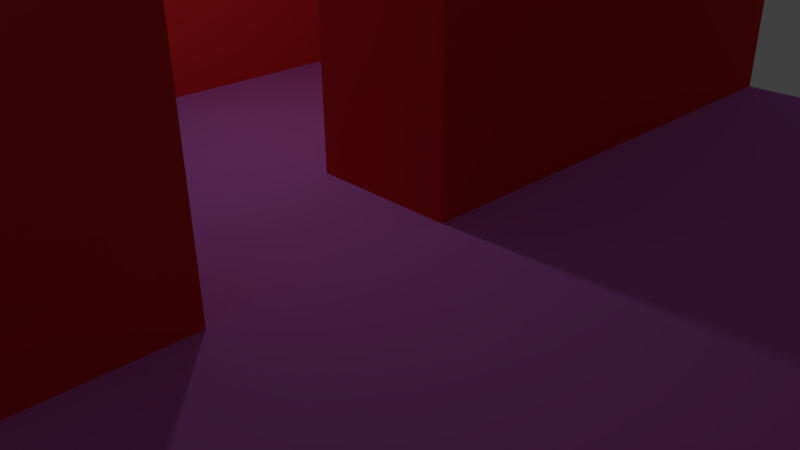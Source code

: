 # Source: wallTile11.blend  (saved by Blender 2.77.0; exported with 4.5.12 LTS)
import bpy
from mathutils import Matrix  # noqa: F401  (used for matrix-valued properties, if any)

bpy.ops.wm.read_factory_settings(use_empty=True)
scene = bpy.context.scene
scene.name = 'Scene'

# ---- collections
col_collection_1 = bpy.data.collections.new('Collection 1'); scene.collection.children.link(col_collection_1)

# ---- materials (node trees are filled in below, after node groups)
mat_floor = bpy.data.materials.new('Floor')
mat_floor.alpha_threshold = 0.0
mat_floor.use_transparent_shadow = False
mat_floor.diffuse_color = (0.6553, 0.1878, 0.8, 1.0)
mat_floor.roughness = 0.5
mat_door = bpy.data.materials.new('Door')
mat_door.alpha_threshold = 0.0
mat_door.use_transparent_shadow = False
mat_door.diffuse_color = (0.01773, 0.02193, 0.8, 1.0)
mat_door.roughness = 0.5
mat_wall = bpy.data.materials.new('Wall')
mat_wall.alpha_threshold = 0.0
mat_wall.use_transparent_shadow = False
mat_wall.diffuse_color = (0.8, 0.04309, 0.04309, 1.0)
mat_wall.roughness = 0.5

# ---- material node trees

# ---- world
world_world = bpy.data.worlds.new('World'); scene.world = world_world
world_world.color = (0.05088, 0.05088, 0.05088)
world_world.use_sun_shadow = False
world_world.sun_shadow_jitter_overblur = 0.0
world_world.cycles.sampling_method = 'MANUAL'

# ---- cameras
cam_camera = bpy.data.cameras.new('Camera')
cam_camera.clip_end = 100.0
cam_camera.lens = 35.0
cam_camera.sensor_width = 32.0
cam_camera.sensor_height = 18.0
cam_camera.ortho_scale = 7.314
cam_camera.dof.focus_distance = 0.0
cam_camera.dof.aperture_fstop = 128.0

# ---- lights
light_lamp = bpy.data.lights.new('Lamp', 'POINT')
light_lamp.transmission_factor = 0.0
light_lamp.cutoff_distance = 30.0
light_lamp.energy = 100.0
light_lamp.shadow_buffer_clip_start = 1.001
light_lamp.shadow_soft_size = 0.1
light_lamp.shadow_maximum_resolution = 0.006
light_lamp.use_absolute_resolution = True

# ---- meshes
me_plane = bpy.data.meshes.new('Plane')
me_plane.from_pydata([(-1.0, -1.0, 0.0), (1.0, -1.0, 0.0), (-1.0, 1.0, 0.0), (1.0, 1.0, 0.0), (-1.0, 0.75, 0.0), (-1.0, 0.5, 0.0), (-1.0, 0.25, 0.0), (-1.0, 0.0, 0.0), (-1.0, -0.25, 0.0), (-1.0, -0.5, 0.0), (-1.0, -0.75, 0.0), (-0.75, -1.0, 0.0), (-0.5, -1.0, 0.0), (-0.25, -1.0, 0.0), (0.0, -1.0, 0.0), (0.25, -1.0, 0.0), (0.5, -1.0, 0.0), (0.75, -1.0, 0.0), (1.0, -0.75, 0.0), (1.0, -0.5, 0.0), (1.0, -0.25, 0.0), (1.0, 0.0, 0.0), (1.0, 0.25, 0.0), (1.0, 0.5, 0.0), (1.0, 0.75, 0.0), (0.75, 1.0, 0.0), (0.5, 1.0, 0.0), (0.25, 1.0, 0.0), (0.0, 1.0, 0.0), (-0.25, 1.0, 0.0), (-0.5, 1.0, 0.0), (-0.75, 1.0, 0.0), (-0.75, -0.75, 0.0), (-0.75, -0.5, 0.0), (-0.75, -0.25, 0.0), (-0.75, 0.0, 0.0), (-0.75, 0.25, 0.0), (-0.75, 0.5, 0.0), (-0.75, 0.75, 0.0), (-0.5, -0.75, 0.0), (-0.5, -0.5, 0.0), (-0.5, -0.25, 0.0), (-0.5, 0.0, 0.0), (-0.5, 0.25, 0.0), (-0.5, 0.5, 0.0), (-0.5, 0.75, 0.0), (-0.25, -0.75, 0.0), (-0.25, -0.5, 0.0), (-0.25, -0.25, 0.0), (-0.25, 0.0, 0.0), (-0.25, 0.25, 0.0), (-0.25, 0.5, 0.0), (-0.25, 0.75, 0.0), (0.0, -0.75, 0.0), (0.0, -0.5, 0.0), (0.0, -0.25, 0.0), (0.0, 0.0, 0.0), (0.0, 0.25, 0.0), (0.0, 0.5, 0.0), (0.0, 0.75, 0.0), (0.25, -0.75, 0.0), (0.25, -0.5, 0.0), (0.25, -0.25, 0.0), (0.25, 0.0, 0.0), (0.25, 0.25, 0.0), (0.25, 0.5, 0.0), (0.25, 0.75, 0.0), (0.5, -0.75, 0.0), (0.5, -0.5, 0.0), (0.5, -0.25, 0.0), (0.5, 0.0, 0.0), (0.5, 0.25, 0.0), (0.5, 0.5, 0.0), (0.5, 0.75, 0.0), (0.75, -0.75, 0.0), (0.75, -0.5, 0.0), (0.75, -0.25, 0.0), (0.75, 0.0, 0.0), (0.75, 0.25, 0.0), (0.75, 0.5, 0.0), (0.75, 0.75, 0.0), (-0.75, 1.0, 0.6), (-1.0, 1.0, 0.6), (-1.0, 0.75, 0.6), (-1.0, 0.5, 0.6), (-1.0, 0.25, 0.6), (-1.0, 0.0, 0.6), (-1.0, -0.25, 0.6), (-1.0, -0.5, 0.6), (-0.25, -1.0, 0.6), (0.0, -1.0, 0.6), (0.0, 1.0, 0.6), (-0.25, 1.0, 0.6), (-0.5, 1.0, 0.6), (-0.75, 0.75, 0.6), (-0.75, -0.5, 0.6), (-0.75, -0.25, 0.6), (-0.75, 0.0, 0.6), (-0.75, 0.25, 0.6), (-0.75, 0.5, 0.6), (-0.5, 0.75, 0.6), (-0.25, 0.75, 0.6), (-0.25, -0.75, 0.6), (-0.25, -0.5, 0.6), (-0.25, -0.25, 0.6), (-0.25, 0.0, 0.6), (-0.25, 0.25, 0.6), (-0.25, 0.5, 0.6), (0.0, 0.75, 0.6), (0.0, -0.75, 0.6), (0.0, -0.5, 0.6), (0.0, -0.25, 0.6), (0.0, 0.0, 0.6), (0.0, 0.25, 0.6), (0.0, 0.5, 0.6), (-0.05, -0.25, 0.0), (-0.05, 0.0, 0.0), (-0.05, -0.25, 0.6), (-0.05, 0.0, 0.6), (-0.8, -0.25, 0.0), (-0.8, 0.0, 0.0), (-0.8, 0.0, 0.6), (-0.8, -0.25, 0.6), (-0.2, -0.25, 0.0), (-0.2, 0.0, 0.0), (-0.2, 0.0, 0.6), (-0.2, -0.25, 0.6), (-0.95, 0.0, 0.0), (-0.95, -0.25, 0.0), (-0.95, 0.0, 0.6), (-0.95, -0.25, 0.6), (0.75, -1.0, 0.6), (1.0, -1.0, 0.6), (1.0, 0.75, 0.6), (1.0, 1.0, 0.6), (1.0, -0.75, 0.6), (1.0, -0.5, 0.6), (1.0, -0.25, 0.6), (1.0, 0.0, 0.6), (1.0, 0.25, 0.6), (1.0, 0.5, 0.6), (0.75, 1.0, 0.6), (0.75, 0.75, 0.6), (0.75, -0.75, 0.6), (0.75, -0.5, 0.6), (0.75, -0.25, 0.6), (0.75, 0.0, 0.6), (0.75, 0.25, 0.6), (0.75, 0.5, 0.6), (-1.0, 0.125, 0.0), (1.0, 0.125, 0.0), (-0.75, 0.125, 0.0), (-0.5, 0.125, 0.0), (-0.25, 0.125, 0.0), (0.0, 0.125, 0.0), (0.25, 0.125, 0.0), (0.5, 0.125, 0.0), (0.75, 0.125, 0.0), (-1.0, 0.125, 0.6), (-0.75, 0.125, 0.6), (-0.25, 0.125, 0.6), (0.0, 0.125, 0.6), (1.0, 0.125, 0.6), (0.75, 0.125, 0.6)], [], [(74, 17, 131, 143), (14, 53, 109, 90), (29, 30, 93, 92), (31, 2, 82, 81), (59, 28, 91, 108), (59, 66, 27, 28), (66, 73, 26, 27), (73, 80, 25, 26), (0, 11, 32, 10), (10, 32, 33, 9), (28, 29, 92, 91), (52, 51, 107, 101), (45, 52, 101, 100), (13, 14, 90, 89), (51, 50, 106, 107), (11, 12, 39, 32), (32, 39, 40, 33), (33, 40, 41, 34), (34, 41, 42, 35), (151, 152, 43, 36), (36, 43, 44, 37), (37, 44, 45, 38), (12, 13, 46, 39), (39, 46, 47, 40), (40, 47, 48, 41), (41, 48, 49, 42), (152, 153, 50, 43), (43, 50, 51, 44), (44, 51, 52, 45), (56, 154, 153, 49), (37, 38, 94, 99), (48, 104, 126, 123), (36, 37, 99, 98), (48, 47, 103, 104), (151, 36, 98, 159), (47, 46, 102, 103), (14, 15, 60, 53), (53, 60, 61, 54), (54, 61, 62, 55), (55, 62, 63, 56), (154, 155, 64, 57), (57, 64, 65, 58), (58, 65, 66, 59), (15, 16, 67, 60), (60, 67, 68, 61), (61, 68, 69, 62), (62, 69, 70, 63), (155, 156, 71, 64), (64, 71, 72, 65), (65, 72, 73, 66), (16, 17, 74, 67), (67, 74, 75, 68), (68, 75, 76, 69), (69, 76, 77, 70), (156, 157, 78, 71), (71, 78, 79, 72), (72, 79, 80, 73), (20, 21, 138, 137), (25, 80, 142, 141), (80, 79, 148, 142), (19, 20, 137, 136), (79, 78, 147, 148), (18, 19, 136, 135), (157, 77, 146, 163), (83, 94, 81, 82), (94, 100, 93, 81), (100, 101, 92, 93), (101, 108, 91, 92), (88, 95, 96, 87), (87, 96, 97, 86), (158, 159, 98, 85), (85, 98, 99, 84), (84, 99, 94, 83), (89, 90, 109, 102), (102, 109, 110, 103), (103, 110, 111, 104), (104, 111, 112, 105), (160, 161, 113, 106), (106, 113, 114, 107), (107, 114, 108, 101), (2, 4, 83, 82), (30, 31, 81, 93), (53, 54, 110, 109), (4, 5, 84, 83), (54, 55, 111, 110), (5, 6, 85, 84), (112, 111, 117, 118), (149, 151, 159, 158), (38, 45, 100, 94), (154, 57, 113, 161), (8, 87, 130, 128), (33, 34, 96, 95), (57, 58, 114, 113), (9, 33, 95, 88), (46, 13, 89, 102), (8, 9, 88, 87), (34, 35, 120, 119), (58, 59, 108, 114), (55, 56, 116, 115), (111, 55, 115, 117), (119, 120, 127, 128), (97, 96, 122, 121), (96, 34, 119, 122), (104, 105, 125, 126), (35, 151, 149, 7), (49, 48, 123, 124), (7, 8, 128, 127), (87, 86, 129, 130), (122, 119, 128, 130), (122, 130, 129, 121), (118, 117, 126, 125), (115, 123, 126, 117), (116, 124, 123, 115), (142, 133, 134, 141), (131, 132, 135, 143), (143, 135, 136, 144), (144, 136, 137, 145), (145, 137, 138, 146), (163, 162, 139, 147), (147, 139, 140, 148), (148, 140, 133, 142), (150, 22, 139, 162), (75, 74, 143, 144), (22, 23, 140, 139), (17, 1, 132, 131), (76, 75, 144, 145), (23, 24, 133, 140), (24, 3, 134, 133), (77, 76, 145, 146), (3, 25, 141, 134), (1, 18, 135, 132), (21, 150, 162, 138), (146, 138, 162, 163), (6, 149, 158, 85), (105, 112, 161, 160), (86, 97, 159, 158), (78, 157, 163, 147), (70, 77, 157, 156), (63, 70, 156, 155), (56, 63, 155, 154), (153, 154, 161, 160), (50, 153, 160, 106), (42, 49, 153, 152), (35, 42, 152, 151)])
me_plane.polygons.foreach_set('material_index', [2, 2, 2, 2, 2, 0, 0, 0, 0, 0, 2, 2, 2, 2, 2, 0, 0, 0, 0, 0, 0, 0, 0, 0, 0, 0, 0, 0, 0, 0, 2, 2, 2, 2, 2, 2, 0, 0, 0, 0, 0, 0, 0, 0, 0, 0, 0, 0, 0, 0, 0, 0, 0, 0, 0, 0, 0, 2, 2, 2, 2, 2, 2, 2, 0, 0, 0, 0, 0, 0, 0, 0, 0, 0, 0, 0, 0, 0, 0, 0, 2, 2, 2, 2, 2, 2, 0, 2, 2, 2, 2, 2, 2, 2, 2, 2, 0, 2, 0, 2, 0, 0, 2, 0, 0, 0, 0, 0, 2, 0, 0, 2, 0, 0, 0, 0, 0, 0, 0, 0, 0, 2, 2, 2, 2, 2, 2, 2, 2, 2, 2, 2, 0, 2, 0, 0, 2, 0, 0, 0, 2, 2, 0, 0])
_uv = me_plane.uv_layers.new(name='UVMap')
_uv.uv.foreach_set('vector', [0.75, 0.075, 0.825, 0.075, 0.825, 0.975, 0.75, 0.975, 0.825, 0.075, 0.75, 0.075, 0.75, 0.975, 0.825, 0.975, 0.6, 0.075, 0.675, 0.075, 0.675, 0.975, 0.6, 0.975, 0.75, 0.075, 0.825, 0.075, 0.825, 0.975, 0.75, 0.975, 0.3, 0.075, 0.225, 0.075, 0.225, 0.975, 0.3, 0.975, 0.5, 3.5, 1.5, 3.5, 1.5, 4.5, 0.5, 4.5, 1.5, 3.5, 2.5, 3.5, 2.5, 4.5, 1.5, 4.5, 2.5, 3.5, 3.5, 3.5, 3.5, 4.5, 2.5, 4.5, -3.5, -3.5, -2.5, -3.5, -2.5, -2.5, -3.5, -2.5, -3.5, -2.5, -2.5, -2.5, -2.5, -1.5, -3.5, -1.5, 0.525, 0.075, 0.6, 0.075, 0.6, 0.975, 0.525, 0.975, 0.3, 0.075, 0.375, 0.075, 0.375, 0.975, 0.3, 0.975, 0.675, 0.075, 0.6, 0.075, 0.6, 0.975, 0.675, 0.975, 0.6, 0.075, 0.525, 0.075, 0.525, 0.975, 0.6, 0.975, 0.375, 0.075, 0.45, 0.075, 0.45, 0.975, 0.375, 0.975, -2.5, -3.5, -1.5, -3.5, -1.5, -2.5, -2.5, -2.5, -2.5, -2.5, -1.5, -2.5, -1.5, -1.5, -2.5, -1.5, -2.5, -1.5, -1.5, -1.5, -1.5, -0.5, -2.5, -0.5, -2.5, -0.5, -1.5, -0.5, -1.5, 0.5, -2.5, 0.5, -2.5, 1.0, -1.5, 1.0, -1.5, 1.5, -2.5, 1.5, -2.5, 1.5, -1.5, 1.5, -1.5, 2.5, -2.5, 2.5, -2.5, 2.5, -1.5, 2.5, -1.5, 3.5, -2.5, 3.5, -1.5, -3.5, -0.5, -3.5, -0.5, -2.5, -1.5, -2.5, -1.5, -2.5, -0.5, -2.5, -0.5, -1.5, -1.5, -1.5, -1.5, -1.5, -0.5, -1.5, -0.5, -0.5, -1.5, -0.5, -1.5, -0.5, -0.5, -0.5, -0.5, 0.5, -1.5, 0.5, -1.5, 1.0, -0.5, 1.0, -0.5, 1.5, -1.5, 1.5, -1.5, 1.5, -0.5, 1.5, -0.5, 2.5, -1.5, 2.5, -1.5, 2.5, -0.5, 2.5, -0.5, 3.5, -1.5, 3.5, 0.5, 0.5, 0.5, 1.0, -0.5, 1.0, -0.5, 0.5, 0.375, 0.075, 0.3, 0.075, 0.3, 0.975, 0.375, 0.975, 0.6, 0.075, 0.6, 0.975, 0.585, 0.975, 0.585, 0.075, 0.45, 0.075, 0.375, 0.075, 0.375, 0.975, 0.45, 0.975, 0.6, 0.075, 0.675, 0.075, 0.675, 0.975, 0.6, 0.975, 0.4875, 0.075, 0.45, 0.075, 0.45, 0.975, 0.4875, 0.975, 0.675, 0.075, 0.75, 0.075, 0.75, 0.975, 0.675, 0.975, 0.5, -3.5, 1.5, -3.5, 1.5, -2.5, 0.5, -2.5, 0.5, -2.5, 1.5, -2.5, 1.5, -1.5, 0.5, -1.5, 0.5, -1.5, 1.5, -1.5, 1.5, -0.5, 0.5, -0.5, 0.5, -0.5, 1.5, -0.5, 1.5, 0.5, 0.5, 0.5, 0.5, 1.0, 1.5, 1.0, 1.5, 1.5, 0.5, 1.5, 0.5, 1.5, 1.5, 1.5, 1.5, 2.5, 0.5, 2.5, 0.5, 2.5, 1.5, 2.5, 1.5, 3.5, 0.5, 3.5, 1.5, -3.5, 2.5, -3.5, 2.5, -2.5, 1.5, -2.5, 1.5, -2.5, 2.5, -2.5, 2.5, -1.5, 1.5, -1.5, 1.5, -1.5, 2.5, -1.5, 2.5, -0.5, 1.5, -0.5, 1.5, -0.5, 2.5, -0.5, 2.5, 0.5, 1.5, 0.5, 1.5, 1.0, 2.5, 1.0, 2.5, 1.5, 1.5, 1.5, 1.5, 1.5, 2.5, 1.5, 2.5, 2.5, 1.5, 2.5, 1.5, 2.5, 2.5, 2.5, 2.5, 3.5, 1.5, 3.5, 2.5, -3.5, 3.5, -3.5, 3.5, -2.5, 2.5, -2.5, 2.5, -2.5, 3.5, -2.5, 3.5, -1.5, 2.5, -1.5, 2.5, -1.5, 3.5, -1.5, 3.5, -0.5, 2.5, -0.5, 2.5, -0.5, 3.5, -0.5, 3.5, 0.5, 2.5, 0.5, 2.5, 1.0, 3.5, 1.0, 3.5, 1.5, 2.5, 1.5, 2.5, 1.5, 3.5, 1.5, 3.5, 2.5, 2.5, 2.5, 2.5, 2.5, 3.5, 2.5, 3.5, 3.5, 2.5, 3.5, 0.6, 0.075, 0.525, 0.075, 0.525, 0.975, 0.6, 0.975, 0.825, 0.075, 0.9, 0.075, 0.9, 0.975, 0.825, 0.975, 0.3, 0.075, 0.375, 0.075, 0.375, 0.975, 0.3, 0.975, 0.675, 0.075, 0.6, 0.075, 0.6, 0.975, 0.675, 0.975, 0.375, 0.075, 0.45, 0.075, 0.45, 0.975, 0.375, 0.975, 0.75, 0.075, 0.675, 0.075, 0.675, 0.975, 0.75, 0.975, 0.4875, 0.075, 0.525, 0.075, 0.525, 0.975, 0.4875, 0.975, -3.5, 3.5, -2.5, 3.5, -2.5, 4.5, -3.5, 4.5, -2.5, 3.5, -1.5, 3.5, -1.5, 4.5, -2.5, 4.5, -1.5, 3.5, -0.5, 3.5, -0.5, 4.5, -1.5, 4.5, -0.5, 3.5, 0.5, 3.5, 0.5, 4.5, -0.5, 4.5, -3.5, -1.5, -2.5, -1.5, -2.5, -0.5, -3.5, -0.5, -3.5, -0.5, -2.5, -0.5, -2.5, 0.5, -3.5, 0.5, -3.5, 1.0, -2.5, 1.0, -2.5, 1.5, -3.5, 1.5, -3.5, 1.5, -2.5, 1.5, -2.5, 2.5, -3.5, 2.5, -3.5, 2.5, -2.5, 2.5, -2.5, 3.5, -3.5, 3.5, -0.5, -3.5, 0.5, -3.5, 0.5, -2.5, -0.5, -2.5, -0.5, -2.5, 0.5, -2.5, 0.5, -1.5, -0.5, -1.5, -0.5, -1.5, 0.5, -1.5, 0.5, -0.5, -0.5, -0.5, -0.5, -0.5, 0.5, -0.5, 0.5, 0.5, -0.5, 0.5, -0.5, 1.0, 0.5, 1.0, 0.5, 1.5, -0.5, 1.5, -0.5, 1.5, 0.5, 1.5, 0.5, 2.5, -0.5, 2.5, -0.5, 2.5, 0.5, 2.5, 0.5, 3.5, -0.5, 3.5, 0.825, 0.075, 0.9, 0.075, 0.9, 0.975, 0.825, 0.975, 0.675, 0.075, 0.75, 0.075, 0.75, 0.975, 0.675, 0.975, 0.75, 0.075, 0.675, 0.075, 0.675, 0.975, 0.75, 0.975, 0.3, 0.075, 0.375, 0.075, 0.375, 0.975, 0.3, 0.975, 0.675, 0.075, 0.6, 0.075, 0.6, 0.975, 0.675, 0.975, 0.375, 0.075, 0.45, 0.075, 0.45, 0.975, 0.375, 0.975, 0.5, 0.5, 0.5, -0.5, 0.3, -0.5, 0.3, 0.5, 0.0, 0.0, 0.0, 0.0, 0.0, 0.0, 0.0, 0.0, 0.75, 0.075, 0.675, 0.075, 0.675, 0.975, 0.75, 0.975, 0.4875, 0.075, 0.45, 0.075, 0.45, 0.975, 0.4875, 0.975, 0.825, 0.075, 0.825, 0.975, 0.81, 0.975, 0.81, 0.075, 0.675, 0.075, 0.6, 0.075, 0.6, 0.975, 0.675, 0.975, 0.45, 0.075, 0.375, 0.075, 0.375, 0.975, 0.45, 0.975, 0.825, 0.075, 0.75, 0.075, 0.75, 0.975, 0.825, 0.975, 0.75, 0.075, 0.825, 0.075, 0.825, 0.975, 0.75, 0.975, 0.6, 0.075, 0.675, 0.075, 0.675, 0.975, 0.6, 0.975, -2.5, -0.5, -2.5, 0.5, -2.7, 0.5, -2.7, -0.5, 0.375, 0.075, 0.3, 0.075, 0.3, 0.975, 0.375, 0.975, 0.5, -0.5, 0.5, 0.5, 0.3, 0.5, 0.3, -0.5, 0.525, 0.975, 0.525, 0.075, 0.54, 0.075, 0.54, 0.975, -2.7, -0.5, -2.7, 0.5, -3.3, 0.5, -3.3, -0.5, -2.5, 0.5, -2.5, -0.5, -2.7, -0.5, -2.7, 0.5, 0.75, 0.975, 0.75, 0.075, 0.765, 0.075, 0.765, 0.975, -0.5, -0.5, -0.5, 0.5, -0.3, 0.5, -0.3, -0.5, -2.5, 0.5, -2.5, 1.0, 0.0, 0.0, 0.0, 0.0, -0.5, 0.5, -0.5, -0.5, -0.3, -0.5, -0.3, 0.5, -3.5, 0.5, -3.5, -0.5, -3.3, -0.5, -3.3, 0.5, -3.5, -0.5, -3.5, 0.5, -3.3, 0.5, -3.3, -0.5, 0.765, 0.975, 0.765, 0.075, 0.81, 0.075, 0.81, 0.975, -2.7, -0.5, -3.3, -0.5, -3.3, 0.5, -2.7, 0.5, 0.3, 0.5, 0.3, -0.5, -0.3, -0.5, -0.3, 0.5, 0.54, 0.075, 0.585, 0.075, 0.585, 0.975, 0.54, 0.975, 0.3, 0.5, -0.3, 0.5, -0.3, -0.5, 0.3, -0.5, 3.5, 3.5, 4.5, 3.5, 4.5, 4.5, 3.5, 4.5, 3.5, -3.5, 4.5, -3.5, 4.5, -2.5, 3.5, -2.5, 3.5, -2.5, 4.5, -2.5, 4.5, -1.5, 3.5, -1.5, 3.5, -1.5, 4.5, -1.5, 4.5, -0.5, 3.5, -0.5, 3.5, -0.5, 4.5, -0.5, 4.5, 0.5, 3.5, 0.5, 3.5, 1.0, 4.5, 1.0, 4.5, 1.5, 3.5, 1.5, 3.5, 1.5, 4.5, 1.5, 4.5, 2.5, 3.5, 2.5, 3.5, 2.5, 4.5, 2.5, 4.5, 3.5, 3.5, 3.5, 0.4875, 0.075, 0.45, 0.075, 0.45, 0.975, 0.4875, 0.975, 0.675, 0.075, 0.75, 0.075, 0.75, 0.975, 0.675, 0.975, 0.45, 0.075, 0.375, 0.075, 0.375, 0.975, 0.45, 0.975, 0.3, 0.075, 0.225, 0.075, 0.225, 0.975, 0.3, 0.975, 0.6, 0.075, 0.675, 0.075, 0.675, 0.975, 0.6, 0.975, 0.375, 0.075, 0.3, 0.075, 0.3, 0.975, 0.375, 0.975, 0.3, 0.075, 0.225, 0.075, 0.225, 0.975, 0.3, 0.975, 0.525, 0.075, 0.6, 0.075, 0.6, 0.975, 0.525, 0.975, 0.825, 0.075, 0.9, 0.075, 0.9, 0.975, 0.825, 0.975, 0.825, 0.075, 0.75, 0.075, 0.75, 0.975, 0.825, 0.975, 0.525, 0.075, 0.4875, 0.075, 0.4875, 0.975, 0.525, 0.975, 3.5, 0.5, 4.5, 0.5, 4.5, 1.0, 3.5, 1.0, 0.45, 0.075, 0.4875, 0.075, 0.4875, 0.975, 0.45, 0.975, -0.5, 0.5, 0.5, 0.5, 0.5, 1.0, -0.5, 1.0, -3.5, 0.5, -2.5, 0.5, -2.5, 1.0, -3.5, 1.0, 0.45, 0.075, 0.4875, 0.075, 0.4875, 0.975, 0.45, 0.975, 2.5, 0.5, 3.5, 0.5, 3.5, 1.0, 2.5, 1.0, 1.5, 0.5, 2.5, 0.5, 2.5, 1.0, 1.5, 1.0, 0.5, 0.5, 1.5, 0.5, 1.5, 1.0, 0.5, 1.0, 0.0, 0.0, 0.0, 0.0, 0.0, 0.0, 0.0, 0.0, 0.45, 0.075, 0.4875, 0.075, 0.4875, 0.975, 0.45, 0.975, -1.5, 0.5, -0.5, 0.5, -0.5, 1.0, -1.5, 1.0, -2.5, 0.5, -1.5, 0.5, -1.5, 1.0, -2.5, 1.0])
me_plane.materials.append(mat_floor)
me_plane.materials.append(mat_door)
me_plane.materials.append(mat_wall)
me_plane.use_remesh_preserve_volume = False
me_plane.use_remesh_preserve_attributes = False
me_plane.use_mirror_vertex_groups = False
me_plane.update()

# ---- objects
ob_plane = bpy.data.objects.new('Plane', me_plane)
ob_lamp = bpy.data.objects.new('Lamp', light_lamp)
ob_camera = bpy.data.objects.new('Camera', cam_camera)

# ---- transforms, parenting, visibility, modifiers, constraints
ob_plane.location = (0.0, 0.0, 0.0)
ob_plane.scale = (10.0, 10.0, 10.0)
ob_plane.lineart.crease_threshold = 0.0
ob_lamp.location = (-3.924, 1.005, 5.904)
ob_lamp.rotation_euler = (0.6503, 0.05522, 1.866)
ob_lamp.lock_rotations_4d = False
ob_lamp.empty_display_type = 'ARROWS'
ob_lamp.color = (0.0, 0.0, 0.0, 0.0)
ob_lamp.lineart.crease_threshold = 0.0
ob_camera.location = (7.481, -6.508, 5.344)
ob_camera.rotation_euler = (1.109, 0.01082, 0.8149)
ob_camera.lock_rotations_4d = False
ob_camera.empty_display_type = 'ARROWS'
ob_camera.color = (0.0, 0.0, 0.0, 0.0)
ob_camera.display_type = 'WIRE'
ob_camera.lineart.crease_threshold = 0.0

# ---- collection membership
col_collection_1.objects.link(ob_plane)
col_collection_1.objects.link(ob_lamp)
col_collection_1.objects.link(ob_camera)

# ---- scene / render settings (as saved in the file)
scene.camera = ob_camera
scene.frame_start = 1; scene.frame_end = 250; scene.frame_set(1)
scene.render.engine = 'BLENDER_EEVEE_NEXT'
scene.render.resolution_percentage = 50
scene.render.dither_intensity = 0.0
scene.cycles.use_denoising = False
scene.cycles.samples = 128
scene.cycles.sampling_pattern = 'TABULATED_SOBOL'
scene.cycles.light_sampling_threshold = 0.0
scene.cycles.use_adaptive_sampling = False
scene.cycles.use_light_tree = False
scene.cycles.blur_glossy = 0.0
scene.cycles.sample_clamp_indirect = 0.0
scene.view_settings.view_transform = 'Standard'
bpy.context.view_layer.update()
